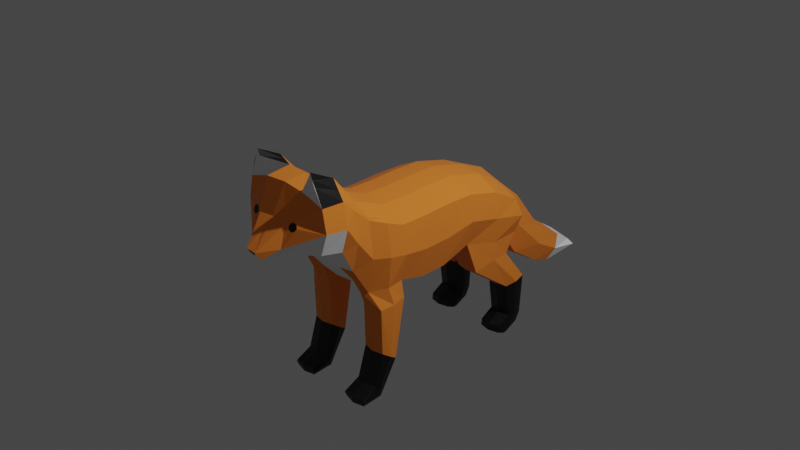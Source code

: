 # Source: fox.blend  (saved by Blender 2.92.15; exported with 4.5.12 LTS)
import bpy
from mathutils import Matrix  # noqa: F401  (used for matrix-valued properties, if any)

bpy.ops.wm.read_factory_settings(use_empty=True)
scene = bpy.context.scene
scene.name = 'Scene'

# ---- collections
col_collection = bpy.data.collections.new('Collection'); scene.collection.children.link(col_collection)

# ---- materials (node trees are filled in below, after node groups)
mat_orange = bpy.data.materials.new('Orange')
mat_orange.alpha_threshold = 0.0
mat_orange.use_transparent_shadow = False
mat_orange.line_color = (0.0, 0.0, 0.0, 1.0)
mat_black = bpy.data.materials.new('Black')
mat_black.use_transparent_shadow = False
mat_white = bpy.data.materials.new('White')
mat_white.use_transparent_shadow = False

# ---- material node trees
mat_orange.use_nodes = True; mat_orange.node_tree.nodes.clear()
_N = mat_orange.node_tree.nodes; _L = mat_orange.node_tree.links
n0 = _N.new('ShaderNodeOutputMaterial'); n0.name = 'Material Output'; n0.location = (300, 300)
n1 = _N.new('ShaderNodeBsdfPrincipled'); n1.name = 'Principled BSDF'; n1.location = (10, 300)
n1.distribution = 'GGX'
n1.subsurface_method = 'BURLEY'
n1.inputs[0].default_value = (1.0, 0.2747, 0.04231, 1.0)
n1.inputs[2].default_value = 0.4
n1.inputs[3].default_value = 1.45
n1.inputs[13].default_value = 0.08824
n1.inputs[27].default_value = (0.0, 0.0, 0.0, 1.0)
n1.inputs[28].default_value = 1.0
_L.new(n1.outputs[0], n0.inputs[0])
n0.is_active_output = True
mat_black.use_nodes = True; mat_black.node_tree.nodes.clear()
_N = mat_black.node_tree.nodes; _L = mat_black.node_tree.links
n0 = _N.new('ShaderNodeBsdfPrincipled'); n0.name = 'Principled BSDF'; n0.location = (10, 300)
n0.distribution = 'GGX'
n0.subsurface_method = 'BURLEY'
n0.inputs[0].default_value = (0.0, 0.0, 0.0, 1.0)
n0.inputs[3].default_value = 1.45
n0.inputs[27].default_value = (0.0, 0.0, 0.0, 1.0)
n0.inputs[28].default_value = 1.0
n1 = _N.new('ShaderNodeOutputMaterial'); n1.name = 'Material Output'; n1.location = (300, 300)
_L.new(n0.outputs[0], n1.inputs[0])
n1.is_active_output = True
mat_white.use_nodes = True; mat_white.node_tree.nodes.clear()
_N = mat_white.node_tree.nodes; _L = mat_white.node_tree.links
n0 = _N.new('ShaderNodeBsdfPrincipled'); n0.name = 'Principled BSDF'; n0.location = (10, 300)
n0.distribution = 'GGX'
n0.subsurface_method = 'BURLEY'
n0.inputs[0].default_value = (1.0, 1.0, 1.0, 1.0)
n0.inputs[3].default_value = 1.45
n0.inputs[27].default_value = (0.0, 0.0, 0.0, 1.0)
n0.inputs[28].default_value = 1.0
n1 = _N.new('ShaderNodeOutputMaterial'); n1.name = 'Material Output'; n1.location = (300, 300)
_L.new(n0.outputs[0], n1.inputs[0])
n1.is_active_output = True

# ---- world
world_world = bpy.data.worlds.new('World'); scene.world = world_world
world_world.use_nodes = True; world_world.node_tree.nodes.clear()
_N = world_world.node_tree.nodes; _L = world_world.node_tree.links
n0 = _N.new('ShaderNodeOutputWorld'); n0.name = 'World Output'; n0.location = (300, 300)
n1 = _N.new('ShaderNodeBackground'); n1.name = 'Background'; n1.location = (10, 300)
n1.inputs[0].default_value = (0.05088, 0.05088, 0.05088, 1.0)
_L.new(n1.outputs[0], n0.inputs[0])
n0.is_active_output = True
world_world.color = (0.05088, 0.05088, 0.05088)
world_world.use_sun_shadow = False
world_world.sun_shadow_jitter_overblur = 0.0

# ---- cameras
cam_camera = bpy.data.cameras.new('Camera')
cam_camera.clip_end = 100.0
cam_camera.ortho_scale = 7.314

# ---- lights
light_light = bpy.data.lights.new('Light', 'POINT')
light_light.transmission_factor = 0.0
light_light.energy = 1000.0
light_light.shadow_soft_size = 0.1
light_light.shadow_maximum_resolution = 0.006
light_light.use_absolute_resolution = True

# ---- meshes
me_cube = bpy.data.meshes.new('Cube')
me_cube.from_pydata([(0.4893, 1.014, 1.077), (0.5121, 1.0, -0.7584), (0.4893, -0.9721, 1.1), (0.5121, -1.0, -0.7112), (0.0, 1.0, -1.175), (0.0, -0.9721, 1.223), (0.0, -1.0, -1.127), (0.0, 1.014, 1.199), (0.4893, -2.733, 0.9292), (0.5121, -2.747, -0.7112), (0.0, -2.733, 1.052), (0.0, -2.747, -1.127), (0.4138, -5.081, 1.0), (0.4467, -5.081, -1.095), (0.0, -5.297, 0.8896), (0.0, -5.081, -1.511), (0.4791, -7.386, -0.5847), (0.5121, -7.386, -1.979), (0.0, -7.804, -0.5847), (0.0, -7.386, -2.319), (0.4893, 3.138, 0.77), (0.5121, 3.152, -0.7584), (0.0, 3.152, -1.175), (0.0, 3.138, 0.8923), (0.5348, 5.556, 1.0), (0.5121, 5.626, -0.4989), (0.0, 5.626, -0.9151), (0.0, 5.556, 1.0), (0.5121, 7.652, 1.0), (0.5121, 7.652, -0.01519), (0.0, 7.652, -0.5723), (0.0, 7.652, 1.07), (0.4791, -8.947, -0.7273), (0.5121, -8.947, -2.003), (0.0, -8.947, -0.7273), (0.0, -8.997, -2.284), (0.1514, -9.986, -0.5893), (0.183, -10.01, -1.444), (0.0, -10.1, -0.511), (0.0, -9.982, -1.501), (0.0, -10.91, -0.4786), (0.0, -10.98, -1.059), (0.0, -11.2, -0.4855), (0.06064, -11.66, -0.7892), (0.0, -11.64, -0.7952), (0.25, -2.733, 0.9659), (0.25, -5.102, 0.8896), (0.25, 3.138, 0.8067), (0.2234, 5.556, 1.0), (0.25, 7.652, 1.0), (0.25, 7.652, -0.3549), (0.25, 9.72, 0.3743), (0.0, 9.72, 0.2334), (0.0, 9.748, 2.315), (0.25, 9.748, 2.245), (0.25, 12.09, 1.666), (0.0, 12.09, 1.525), (0.0, 12.11, 2.958), (0.25, 12.11, 2.887), (0.25, 14.53, 2.347), (0.0, 14.53, 2.207), (0.0, 13.39, 3.151), (0.25, 13.39, 3.081), (0.25, 15.77, 2.689), (0.0, 15.77, 2.548), (0.0, 15.26, 3.108), (0.2521, 15.26, 3.038), (0.5121, -2.648, 1.431), (0.5121, -4.578, 1.535), (0.26, -2.648, 1.431), (0.26, -4.578, 1.535), (0.5121, -3.375, 3.186), (0.5121, -4.49, 2.872), (0.26, -3.375, 3.186), (0.26, -4.49, 2.872), (0.5121, -4.682, 4.152), (0.5121, -5.128, 3.772), (0.26, -4.682, 4.152), (0.26, -5.128, 3.772), (0.5121, -6.141, 4.211), (0.5121, -6.237, 4.004), (0.26, -6.141, 4.211), (0.26, -6.237, 4.004), (0.2521, 3.934, 1.745), (0.5121, 3.934, 1.745), (0.2255, 5.556, 1.586), (0.5348, 5.556, 1.586), (0.5121, 6.876, 1.59), (0.2521, 6.876, 1.59), (0.2521, 3.934, 1.745), (0.5121, 3.934, 1.745), (0.2255, 5.556, 1.586), (0.5348, 5.556, 1.586), (0.5121, 6.876, 1.59), (0.2521, 6.876, 1.59), (0.2621, 7.068, 2.707), (0.5121, 7.068, 2.707), (0.5121, 8.583, 3.801), (0.2521, 8.583, 3.801), (0.5121, 8.757, 2.593), (0.2521, 8.757, 2.593), (0.5121, 7.437, 3.743), (0.2621, 7.437, 3.743), (0.5121, 8.251, 4.062), (0.2521, 8.251, 4.062), (0.5121, 6.474, 3.979), (0.2621, 6.474, 3.979), (0.5121, 7.297, 4.274), (0.2521, 7.297, 4.274), (0.5121, 6.422, 4.179), (0.2621, 6.422, 4.179), (0.25, 1.0, -1.098), (0.25, -0.9721, 1.137), (0.25, -7.609, -0.5847), (0.25, 3.152, -1.098), (0.25, 5.626, -0.8386), (0.25, -8.947, -0.7273), (0.25, -1.0, -1.051), (0.25, 1.014, 1.113), (0.25, -2.747, -1.051), (0.25, -5.081, -1.434), (0.25, -7.386, -2.319), (0.25, -9.042, -2.234), (0.4312, -9.046, -2.508), (0.5613, -0.986, 0.1945), (0.3131, -9.046, -2.508), (0.5613, 1.007, 0.1591), (0.5613, -2.74, 0.109), (0.496, -5.081, -0.04731), (0.5613, -7.386, -1.282), (0.5613, 3.145, 0.005781), (0.5613, 8.004, 0.4924), (0.5613, 5.591, 0.2506), (0.5613, -8.947, -1.365), (0.2137, -10.53, -0.8751), (0.0987, -11.41, -0.5955), (0.0, -11.41, -0.6229), (0.2992, 8.004, 0.3225), (0.2992, 9.734, 1.309), (0.2992, 12.1, 2.276), (0.2992, 13.96, 2.714), (0.0, 16.06, 2.863), (0.3003, 16.06, 2.863), (0.3821, 8.878, 2.593), (0.381, 7.773, 1.0), (0.3871, 6.229, 4.179), (0.3871, 7.244, 3.743), (0.3871, 6.281, 3.979), (0.3821, 3.741, 1.745), (0.3821, 7.418, 4.274), (0.3871, 6.874, 2.707), (0.3821, 8.372, 4.062), (0.381, 3.152, -0.9283), (0.381, 5.626, -0.6687), (0.381, 7.652, -0.1851), (0.381, -8.953, -2.094), (0.381, -5.081, -1.264), (0.381, -7.386, -2.494), (0.381, -2.747, -0.8811), (0.381, -1.0, -0.8811), (0.381, 1.0, -0.9283), (0.3821, 6.996, 1.59), (0.3821, 8.704, 3.801), (0.381, -9.046, -2.852), (0.4303, 8.004, 0.4075), (0.0, -6.234, -1.915), (0.0, -6.651, 0.2076), (0.4113, -6.234, 0.2076), (0.4443, -6.234, -1.537), (0.25, -6.234, -1.877), (0.25, -6.456, 0.2076), (0.4935, -6.234, -0.6647), (0.381, -6.234, -1.879), (0.0, -3.914, -1.319), (0.5047, -3.907, 0.9646), (0.4984, -3.914, -0.9029), (0.0, -4.116, 0.9646), (0.2234, -4.018, 0.9646), (0.5348, -3.613, 1.483), (0.2334, -3.613, 1.483), (0.5348, -3.932, 3.029), (0.2334, -3.932, 3.029), (0.5348, -4.905, 3.962), (0.2334, -4.905, 3.962), (0.5348, -6.189, 4.108), (0.2334, -6.189, 4.108), (0.25, -3.914, -1.243), (0.5476, -3.91, 0.03085), (0.381, -3.914, -1.073), (0.5121, 6.876, 1.59), (0.5121, 5.556, 1.586), (0.5121, 3.934, 1.745), (0.381, 1.014, 1.088), (0.381, 2.945, 0.7818), (0.386, -5.321, 3.772), (0.386, -6.334, 4.211), (0.386, -6.43, 4.004), (0.386, -4.562, 4.152), (0.386, -4.772, 1.535), (0.386, -3.254, 3.186), (0.386, -4.683, 2.872), (0.386, -2.527, 1.431), (0.3509, -5.385, 1.0), (0.3155, 3.152, -1.013), (0.381, -0.9721, 1.112), (0.381, -2.612, 0.941), (0.3645, -7.498, -0.5847), (0.3155, 5.626, -0.7537), (0.3155, 7.652, -0.27), (0.3645, -8.947, -0.7273), (0.4465, -8.95, -2.048), (0.3821, 3.741, 1.745), (0.4329, -5.081, -1.18), (0.4465, -7.386, -2.237), (0.4465, -2.747, -0.7961), (0.4465, -1.0, -0.7961), (0.3155, 1.0, -1.013), (0.4061, -9.046, -2.68), (0.4958, 8.004, 0.4499), (0.4465, 3.152, -0.8433), (0.4465, 5.626, -0.5838), (0.4465, 7.652, -0.1001), (0.3155, -8.956, -2.139), (0.3155, -5.081, -1.349), (0.3155, -7.386, -2.407), (0.3155, -2.747, -0.966), (0.3155, -1.0, -0.966), (0.4465, 1.0, -0.8433), (0.3521, -9.046, -2.68), (0.3647, 8.004, 0.365), (0.3155, -6.234, -1.878), (0.3345, -6.345, 0.2076), (0.4165, -6.234, -1.708), (0.3155, -3.914, -1.158), (0.386, -6.382, 4.108), (0.4397, -3.914, -0.9878), (0.5348, 7.895, 2.651), (0.5348, 7.44, 4.024), (0.5348, 7.932, 3.768), (0.5348, 6.884, 4.229), (0.2305, 6.859, 4.226), (0.2306, 7.995, 3.771), (0.2308, 7.856, 2.654), (0.2302, 7.41, 4.023), (0.2668, -9.762, -1.535), (0.3009, -9.755, -1.499), (0.3145, -9.821, -1.42), (0.3004, -9.923, -1.342), (0.2689, -10.0, -1.306), (0.2336, -10.01, -1.344), (0.2216, -9.945, -1.423), (0.2353, -9.839, -1.501)], [(28, 93), (148, 150)], [(227, 1, 3, 215), (126, 0, 2, 124), (111, 4, 22, 114), (124, 2, 8, 127), (118, 7, 5, 112), (187, 174, 12, 128), (112, 5, 10, 45), (215, 3, 9, 214), (170, 166, 18, 113), (235, 175, 13, 212), (177, 176, 14, 46), (222, 122, 125, 228), (171, 167, 16, 129), (232, 168, 17, 213), (49, 48, 85, 88), (192, 0, 20, 193), (126, 1, 21, 130), (48, 47, 83, 85), (114, 22, 26, 115), (130, 21, 25, 132), (115, 26, 30, 50), (132, 25, 29, 131), (113, 18, 34, 116), (129, 16, 32, 133), (116, 34, 38, 36), (133, 32, 36, 134), (36, 38, 40, 42), (135, 42, 136), (50, 30, 52, 51), (174, 8, 67, 178), (51, 52, 56, 55), (137, 50, 51, 138), (138, 51, 55, 139), (139, 55, 59, 140), (55, 56, 60, 59), (59, 60, 64, 63), (140, 59, 63, 142), (179, 70, 74, 181), (202, 12, 68, 198), (177, 46, 70, 179), (200, 72, 76, 194), (198, 68, 72, 200), (178, 67, 71, 180), (182, 75, 79, 184), (180, 71, 75, 182), (181, 74, 78, 183), (183, 78, 82, 185), (194, 76, 80, 196), (85, 83, 89, 91), (193, 20, 84, 211), (24, 28, 87, 86), (20, 24, 86, 84), (101, 238, 237, 105), (93, 99, 236, 92), (190, 189, 93, 92), (89, 211, 150, 95), (88, 85, 91, 94), (191, 190, 92, 90), (100, 242, 241, 98), (91, 89, 95, 242), (96, 236, 238, 101), (98, 241, 243, 104), (104, 243, 240, 108), (105, 237, 239, 109), (141, 65, 66, 142), (61, 62, 66, 65), (53, 54, 58, 57), (57, 58, 62, 61), (31, 49, 54, 53), (4, 111, 117, 6), (6, 117, 119, 11), (173, 186, 120, 15), (19, 121, 122, 35), (165, 169, 121, 19), (23, 47, 48, 27), (7, 118, 47, 23), (27, 48, 49, 31), (35, 122, 37, 39), (39, 37, 43, 41), (41, 43, 44), (197, 77, 81, 195), (234, 185, 82, 196), (199, 73, 77, 197), (201, 69, 73, 199), (205, 45, 69, 201), (216, 111, 114, 203), (192, 118, 112, 204), (204, 112, 45, 205), (231, 170, 113, 206), (203, 114, 115, 207), (207, 115, 50, 208), (206, 113, 116, 209), (17, 33, 123), (213, 17, 123, 217), (122, 121, 125), (64, 141, 142, 63), (62, 140, 142, 66), (58, 139, 140, 62), (54, 138, 139, 58), (49, 137, 138, 54), (43, 135, 136), (17, 129, 133, 33), (24, 132, 131, 28), (221, 218, 131, 29), (20, 130, 132, 24), (0, 126, 130, 20), (168, 171, 129, 17), (175, 187, 128, 13), (3, 124, 127, 9), (1, 126, 124, 3), (43, 37, 134, 135), (135, 134, 36, 42), (208, 229, 164, 154), (224, 157, 163, 228), (220, 153, 154, 221), (219, 152, 153, 220), (227, 160, 152, 219), (230, 172, 157, 224), (210, 155, 163, 217), (233, 188, 156, 223), (226, 159, 158, 225), (216, 160, 159, 226), (223, 156, 172, 230), (13, 128, 171, 168), (202, 46, 170, 231), (15, 120, 169, 165), (212, 13, 168, 232), (128, 12, 167, 171), (46, 14, 166, 170), (225, 158, 188, 233), (9, 127, 187, 175), (195, 81, 185, 234), (11, 119, 186, 173), (77, 183, 185, 81), (73, 181, 183, 77), (72, 180, 182, 76), (76, 182, 184, 80), (68, 178, 180, 72), (45, 177, 179, 69), (69, 179, 181, 73), (12, 174, 178, 68), (45, 10, 176, 177), (214, 9, 175, 235), (127, 8, 174, 187), (158, 214, 235, 188), (79, 195, 234, 184), (119, 225, 233, 186), (156, 212, 232, 172), (12, 202, 231, 167), (120, 223, 230, 169), (111, 216, 226, 117), (117, 226, 225, 119), (186, 233, 223, 120), (33, 210, 217, 123), (169, 230, 224, 121), (1, 227, 219, 21), (21, 219, 220, 25), (25, 220, 221, 29), (121, 224, 228, 125), (50, 137, 229, 208), (36, 32, 116), (154, 164, 218, 221), (157, 213, 217, 163), (16, 206, 209, 32), (153, 207, 208, 154), (152, 203, 207, 153), (167, 231, 206, 16), (2, 204, 205, 8), (0, 192, 204, 2), (160, 216, 203, 152), (8, 205, 201, 67), (67, 201, 199, 71), (71, 199, 197, 75), (184, 234, 196, 80), (75, 197, 195, 79), (84, 86, 190, 191), (101, 146, 150, 96), (211, 191, 96, 150), (102, 95, 150, 146), (86, 87, 189, 190), (47, 193, 211, 89), (78, 194, 196, 82), (70, 198, 200, 74), (74, 200, 194, 78), (46, 202, 198, 70), (118, 192, 193, 47), (172, 232, 213, 157), (155, 222, 228, 163), (188, 235, 212, 156), (159, 215, 214, 158), (160, 227, 215, 159), (92, 236, 96, 90), (239, 237, 103, 107), (238, 236, 99, 97), (237, 238, 97, 103), (242, 100, 94, 91), (241, 242, 95, 102), (243, 241, 102, 106), (240, 243, 106, 110), (110, 145, 149, 108, 240), (239, 107, 149, 145, 109), (110, 106, 147, 145), (109, 145, 147, 105), (105, 147, 146, 101), (106, 102, 146, 147), (108, 149, 151, 104), (107, 103, 151, 149), (103, 97, 162, 151), (104, 151, 162, 98), (97, 99, 143, 162), (98, 162, 143, 100), (143, 99, 189, 161), (100, 143, 161, 94), (189, 28, 144, 161), (94, 161, 144, 49), (94, 49, 144, 164, 137), (94, 137, 88), (131, 164, 144, 28), (43, 136, 44), (133, 134, 37, 249, 248, 247, 246, 245), (33, 122, 222, 155, 210), (245, 246, 247, 248, 249, 250, 251, 244), (244, 251, 250, 249, 37, 122, 33, 133, 245)])
me_cube.polygons.foreach_set('material_index', [0, 0, 0, 0, 0, 0, 2, 0, 2, 0, 2, 2, 0, 0, 0, 0, 0, 0, 0, 0, 0, 0, 2, 2, 2, 2, 2, 2, 0, 0, 0, 0, 0, 0, 0, 2, 2, 0, 0, 0, 1, 0, 0, 1, 1, 1, 1, 1, 0, 0, 0, 0, 1, 0, 0, 0, 0, 0, 1, 0, 1, 1, 1, 1, 2, 2, 0, 0, 0, 0, 0, 0, 0, 0, 0, 0, 0, 0, 0, 0, 1, 1, 1, 0, 0, 0, 0, 0, 2, 0, 0, 2, 1, 1, 1, 2, 2, 0, 0, 0, 2, 0, 0, 0, 0, 0, 0, 0, 0, 0, 0, 2, 0, 1, 0, 0, 0, 0, 2, 0, 0, 0, 0, 0, 0, 0, 0, 0, 2, 0, 0, 1, 0, 1, 1, 1, 1, 0, 0, 0, 0, 2, 0, 0, 0, 1, 0, 0, 0, 0, 0, 0, 0, 2, 0, 0, 0, 0, 1, 0, 2, 0, 1, 2, 0, 0, 2, 0, 0, 0, 0, 0, 1, 1, 1, 0, 1, 0, 1, 0, 0, 1, 0, 1, 0, 0, 0, 2, 0, 0, 0, 0, 1, 1, 1, 0, 1, 1, 1, 1, 1, 1, 1, 1, 1, 1, 1, 1, 1, 1, 1, 0, 0, 0, 0, 0, 0, 0, 1, 0, 2, 1, 0])
_uv = me_cube.uv_layers.new(name='UVMap')
_uv.uv.foreach_set('vector', [0.3672, 0.5, 0.375, 0.5, 0.375, 0.75, 0.3672, 0.75, 0.5, 0.5, 0.625, 0.5, 0.625, 0.75, 0.5, 0.75, 0.2812, 0.5, 0.25, 0.5, 0.25, 0.5, 0.2812, 0.5, 0.5, 0.75, 0.625, 0.75, 0.625, 0.75, 0.5, 0.75, 0.7188, 0.5, 0.75, 0.5, 0.75, 0.75, 0.7188, 0.75, 0.5, 0.75, 0.625, 0.75, 0.625, 0.75, 0.5, 0.75, 0.7188, 0.75, 0.75, 0.75, 0.75, 0.75, 0.7188, 0.75, 0.3672, 0.75, 0.375, 0.75, 0.375, 0.75, 0.3672, 0.75, 0.7188, 0.75, 0.75, 0.75, 0.75, 0.75, 0.7188, 0.75, 0.3672, 0.75, 0.375, 0.75, 0.375, 0.75, 0.3672, 0.75, 0.7188, 0.75, 0.75, 0.75, 0.75, 0.75, 0.7188, 0.75, 0.3516, 0.75, 0.3438, 0.75, 0.3438, 0.75, 0.3516, 0.75, 0.5, 0.75, 0.625, 0.75, 0.625, 0.75, 0.5, 0.75, 0.3672, 0.75, 0.375, 0.75, 0.375, 0.75, 0.3672, 0.75, 0.6875, 0.5, 0.6875, 0.5, 0.6875, 0.5, 0.6875, 0.5, 0.6406, 0.5, 0.625, 0.5, 0.625, 0.5, 0.6406, 0.5, 0.5, 0.5, 0.375, 0.5, 0.375, 0.5, 0.5, 0.5, 0.6875, 0.5, 0.6875, 0.5, 0.6875, 0.5, 0.6875, 0.5, 0.2812, 0.5, 0.25, 0.5, 0.25, 0.5, 0.2812, 0.5, 0.5, 0.5, 0.375, 0.5, 0.375, 0.5, 0.5, 0.5, 0.2812, 0.5, 0.25, 0.5, 0.25, 0.5, 0.2812, 0.5, 0.5, 0.5, 0.375, 0.5, 0.375, 0.5, 0.5, 0.5, 0.7188, 0.75, 0.75, 0.75, 0.75, 0.75, 0.7188, 0.75, 0.5, 0.75, 0.625, 0.75, 0.625, 0.75, 0.5, 0.75, 0.7188, 0.75, 0.75, 0.75, 0.75, 0.75, 0.7188, 0.75, 0.5, 0.75, 0.625, 0.75, 0.625, 0.75, 0.5, 0.75, 0.7188, 0.75, 0.75, 0.75, 0.75, 0.75, 0.7188, 0.75, 0.5, 0.8438, 0.75, 0.75, 0.5, 0.8746, 0.2812, 0.5, 0.25, 0.5, 0.25, 0.5, 0.2812, 0.5, 0.625, 0.75, 0.625, 0.75, 0.625, 0.75, 0.625, 0.75, 0.2812, 0.5, 0.25, 0.5, 0.25, 0.5, 0.2812, 0.5, 0.5, 0.4375, 0.375, 0.4375, 0.375, 0.4375, 0.5, 0.4375, 0.5, 0.4375, 0.375, 0.4375, 0.375, 0.4375, 0.5, 0.4375, 0.5, 0.4375, 0.375, 0.4375, 0.375, 0.4375, 0.5, 0.4375, 0.2812, 0.5, 0.25, 0.5, 0.25, 0.5, 0.2812, 0.5, 0.2812, 0.5, 0.25, 0.5, 0.25, 0.5, 0.2812, 0.5, 0.5, 0.4375, 0.375, 0.4375, 0.375, 0.4375, 0.5, 0.4375, 0.6875, 0.75, 0.6875, 0.75, 0.6875, 0.75, 0.6875, 0.75, 0.6406, 0.75, 0.625, 0.75, 0.625, 0.75, 0.6406, 0.75, 0.6875, 0.75, 0.6875, 0.75, 0.6875, 0.75, 0.6875, 0.75, 0.6406, 0.75, 0.625, 0.75, 0.625, 0.75, 0.6406, 0.75, 0.6406, 0.75, 0.625, 0.75, 0.625, 0.75, 0.6406, 0.75, 0.625, 0.75, 0.625, 0.75, 0.625, 0.75, 0.625, 0.75, 0.625, 0.75, 0.625, 0.75, 0.625, 0.75, 0.625, 0.75, 0.625, 0.75, 0.625, 0.75, 0.625, 0.75, 0.625, 0.75, 0.6875, 0.75, 0.6875, 0.75, 0.6875, 0.75, 0.6875, 0.75, 0.6875, 0.75, 0.6875, 0.75, 0.6875, 0.75, 0.6875, 0.75, 0.6406, 0.75, 0.625, 0.75, 0.625, 0.75, 0.6406, 0.75, 0.6875, 0.5, 0.6875, 0.5, 0.6875, 0.5, 0.6875, 0.5, 0.6406, 0.5, 0.625, 0.5, 0.625, 0.5, 0.6406, 0.5, 0.625, 0.5, 0.625, 0.5, 0.625, 0.5, 0.625, 0.5, 0.625, 0.5, 0.625, 0.5, 0.625, 0.5, 0.625, 0.5, 0.625, 0.5, 0.625, 0.5, 0.625, 0.5, 0.625, 0.5, 0.625, 0.5, 0.625, 0.5, 0.625, 0.5, 0.625, 0.5, 0.625, 0.5, 0.625, 0.5, 0.625, 0.5, 0.625, 0.5, 0.6562, 0.5, 0.6406, 0.5, 0.0, 0.0, 0.6875, 0.5, 0.6875, 0.5, 0.6875, 0.5, 0.6875, 0.5, 0.6875, 0.5, 0.625, 0.5, 0.625, 0.5, 0.625, 0.5, 0.625, 0.5, 0.625, 0.4375, 0.6584, 0.4709, 0.6571, 0.4696, 0.625, 0.4375, 0.6875, 0.5, 0.6875, 0.5, 0.6875, 0.5, 0.6584, 0.4709, 0.625, 0.5, 0.625, 0.5, 0.625, 0.5, 0.625, 0.5, 0.625, 0.4375, 0.6571, 0.4696, 0.6546, 0.4671, 0.625, 0.4375, 0.625, 0.4375, 0.6546, 0.4671, 0.6563, 0.4688, 0.625, 0.4375, 0.625, 0.5, 0.625, 0.5, 0.625, 0.5, 0.625, 0.5, 0.5, 0.375, 0.625, 0.375, 0.625, 0.4062, 0.5, 0.4062, 0.75, 0.5, 0.7188, 0.5, 0.7188, 0.5, 0.75, 0.5, 0.75, 0.5, 0.7188, 0.5, 0.7188, 0.5, 0.75, 0.5, 0.75, 0.5, 0.7188, 0.5, 0.7188, 0.5, 0.75, 0.5, 0.75, 0.5, 0.7188, 0.5, 0.7188, 0.5, 0.75, 0.5, 0.25, 0.5, 0.2812, 0.5, 0.2812, 0.75, 0.25, 0.75, 0.25, 0.75, 0.2812, 0.75, 0.2812, 0.75, 0.25, 0.75, 0.25, 0.75, 0.2812, 0.75, 0.2812, 0.75, 0.25, 0.75, 0.25, 0.75, 0.2812, 0.75, 0.2812, 0.75, 0.25, 0.75, 0.25, 0.75, 0.2812, 0.75, 0.2812, 0.75, 0.25, 0.75, 0.75, 0.5, 0.7188, 0.5, 0.7188, 0.5, 0.75, 0.5, 0.75, 0.5, 0.7188, 0.5, 0.7188, 0.5, 0.75, 0.5, 0.75, 0.5, 0.7188, 0.5, 0.7188, 0.5, 0.75, 0.5, 0.25, 0.75, 0.2812, 0.75, 0.2812, 0.75, 0.25, 0.75, 0.25, 0.75, 0.2812, 0.75, 0.2812, 0.75, 0.25, 0.75, 0.25, 0.75, 0.2551, 0.75, 0.25, 0.75, 0.6406, 0.75, 0.6562, 0.75, 0.6562, 0.75, 0.6406, 0.75, 0.6406, 0.75, 0.6562, 0.75, 0.6562, 0.75, 0.6406, 0.75, 0.6406, 0.75, 0.6562, 0.75, 0.6562, 0.75, 0.6406, 0.75, 0.6406, 0.75, 0.6562, 0.75, 0.6562, 0.75, 0.6406, 0.75, 0.6406, 0.75, 0.6562, 0.75, 0.6562, 0.75, 0.6406, 0.75, 0.3516, 0.5, 0.3438, 0.5, 0.3438, 0.5, 0.3516, 0.5, 0.6406, 0.5, 0.6562, 0.5, 0.6562, 0.75, 0.6406, 0.75, 0.6406, 0.75, 0.6562, 0.75, 0.6562, 0.75, 0.6406, 0.75, 0.6406, 0.75, 0.6562, 0.75, 0.6562, 0.75, 0.6406, 0.75, 0.3516, 0.5, 0.3438, 0.5, 0.3438, 0.5, 0.3516, 0.5, 0.3516, 0.5, 0.3438, 0.5, 0.3438, 0.5, 0.3516, 0.5, 0.6406, 0.75, 0.6562, 0.75, 0.6562, 0.75, 0.6406, 0.75, 0.375, 0.75, 0.375, 0.75, 0.375, 0.75, 0.3672, 0.75, 0.375, 0.75, 0.375, 0.75, 0.3672, 0.75, 0.2812, 0.75, 0.2812, 0.75, 0.2812, 0.75, 0.375, 0.375, 0.5, 0.375, 0.5, 0.4062, 0.375, 0.4062, 0.625, 0.4375, 0.5, 0.4375, 0.5, 0.4375, 0.625, 0.4375, 0.625, 0.4375, 0.5, 0.4375, 0.5, 0.4375, 0.625, 0.4375, 0.625, 0.4375, 0.5, 0.4375, 0.5, 0.4375, 0.625, 0.4375, 0.625, 0.4375, 0.5, 0.4375, 0.5, 0.4375, 0.625, 0.4375, 0.375, 0.8438, 0.5, 0.8438, 0.5, 0.8746, 0.375, 0.75, 0.5, 0.75, 0.5, 0.75, 0.375, 0.75, 0.625, 0.5, 0.5, 0.5, 0.5, 0.5, 0.625, 0.5, 0.375, 0.4922, 0.5, 0.4922, 0.5, 0.5, 0.375, 0.5, 0.625, 0.5, 0.5, 0.5, 0.5, 0.5, 0.625, 0.5, 0.625, 0.5, 0.5, 0.5, 0.5, 0.5, 0.625, 0.5, 0.375, 0.75, 0.5, 0.75, 0.5, 0.75, 0.375, 0.75, 0.375, 0.75, 0.5, 0.75, 0.5, 0.75, 0.375, 0.75, 0.375, 0.75, 0.5, 0.75, 0.5, 0.75, 0.375, 0.75, 0.375, 0.5, 0.5, 0.5, 0.5, 0.75, 0.375, 0.75, 0.2812, 0.75, 0.2812, 0.75, 0.5065, 0.75, 0.504, 0.75, 0.504, 0.75, 0.5065, 0.75, 0.7188, 0.75, 0.7188, 0.75, 0.375, 0.4766, 0.5, 0.4766, 0.5, 0.4844, 0.375, 0.4844, 0.3516, 0.75, 0.3594, 0.75, 0.3594, 0.75, 0.3516, 0.75, 0.3672, 0.5, 0.3594, 0.5, 0.3594, 0.5, 0.3672, 0.5, 0.3672, 0.5, 0.3594, 0.5, 0.3594, 0.5, 0.3672, 0.5, 0.3672, 0.5, 0.3594, 0.5, 0.3594, 0.5, 0.3672, 0.5, 0.3516, 0.75, 0.3594, 0.75, 0.3594, 0.75, 0.3516, 0.75, 0.3672, 0.75, 0.3594, 0.75, 0.3594, 0.75, 0.3672, 0.75, 0.3516, 0.75, 0.3594, 0.75, 0.3594, 0.75, 0.3516, 0.75, 0.3516, 0.75, 0.3594, 0.75, 0.3594, 0.75, 0.3516, 0.75, 0.3516, 0.5, 0.3594, 0.5, 0.3594, 0.75, 0.3516, 0.75, 0.3516, 0.75, 0.3594, 0.75, 0.3594, 0.75, 0.3516, 0.75, 0.375, 0.75, 0.5, 0.75, 0.5, 0.75, 0.375, 0.75, 0.6406, 0.75, 0.6562, 0.75, 0.6562, 0.75, 0.6406, 0.75, 0.25, 0.75, 0.2812, 0.75, 0.2812, 0.75, 0.25, 0.75, 0.3672, 0.75, 0.375, 0.75, 0.375, 0.75, 0.3672, 0.75, 0.5, 0.75, 0.625, 0.75, 0.625, 0.75, 0.5, 0.75, 0.7188, 0.75, 0.75, 0.75, 0.75, 0.75, 0.7188, 0.75, 0.3516, 0.75, 0.3594, 0.75, 0.3594, 0.75, 0.3516, 0.75, 0.375, 0.75, 0.5, 0.75, 0.5, 0.75, 0.375, 0.75, 0.6406, 0.75, 0.6562, 0.75, 0.6562, 0.75, 0.6406, 0.75, 0.25, 0.75, 0.2812, 0.75, 0.2812, 0.75, 0.25, 0.75, 0.6875, 0.75, 0.6875, 0.75, 0.6875, 0.75, 0.6875, 0.75, 0.6875, 0.75, 0.6875, 0.75, 0.6875, 0.75, 0.6875, 0.75, 0.625, 0.75, 0.625, 0.75, 0.625, 0.75, 0.625, 0.75, 0.625, 0.75, 0.625, 0.75, 0.625, 0.75, 0.625, 0.75, 0.625, 0.75, 0.625, 0.75, 0.625, 0.75, 0.625, 0.75, 0.6875, 0.75, 0.6875, 0.75, 0.6875, 0.75, 0.6875, 0.75, 0.6875, 0.75, 0.6875, 0.75, 0.6875, 0.75, 0.6875, 0.75, 0.625, 0.75, 0.625, 0.75, 0.625, 0.75, 0.625, 0.75, 0.7188, 0.75, 0.75, 0.75, 0.75, 0.75, 0.7188, 0.75, 0.3672, 0.75, 0.375, 0.75, 0.375, 0.75, 0.3672, 0.75, 0.5, 0.75, 0.625, 0.75, 0.625, 0.75, 0.5, 0.75, 0.3594, 0.75, 0.3672, 0.75, 0.3672, 0.75, 0.3594, 0.75, 0.625, 0.75, 0.6406, 0.75, 0.6406, 0.75, 0.625, 0.75, 0.3438, 0.75, 0.3516, 0.75, 0.3516, 0.75, 0.3438, 0.75, 0.3594, 0.75, 0.3672, 0.75, 0.3672, 0.75, 0.3594, 0.75, 0.625, 0.75, 0.6406, 0.75, 0.6406, 0.75, 0.625, 0.75, 0.3438, 0.75, 0.3516, 0.75, 0.3516, 0.75, 0.3438, 0.75, 0.3438, 0.5, 0.3516, 0.5, 0.3516, 0.75, 0.3438, 0.75, 0.3438, 0.75, 0.3516, 0.75, 0.3516, 0.75, 0.3438, 0.75, 0.3438, 0.75, 0.3516, 0.75, 0.3516, 0.75, 0.3438, 0.75, 0.375, 0.75, 0.3672, 0.75, 0.3672, 0.75, 0.375, 0.75, 0.3438, 0.75, 0.3516, 0.75, 0.3516, 0.75, 0.3438, 0.75, 0.375, 0.5, 0.3672, 0.5, 0.3672, 0.5, 0.375, 0.5, 0.375, 0.5, 0.3672, 0.5, 0.3672, 0.5, 0.375, 0.5, 0.375, 0.5, 0.3672, 0.5, 0.3672, 0.5, 0.375, 0.5, 0.3438, 0.75, 0.3516, 0.75, 0.3516, 0.75, 0.3438, 0.75, 0.375, 0.4688, 0.5, 0.4688, 0.5, 0.4766, 0.375, 0.4766, 0.7188, 0.75, 0.625, 0.75, 0.7188, 0.75, 0.375, 0.4844, 0.5, 0.4844, 0.5, 0.4922, 0.375, 0.4922, 0.3594, 0.75, 0.3672, 0.75, 0.3672, 0.75, 0.3594, 0.75, 0.625, 0.75, 0.6406, 0.75, 0.6406, 0.75, 0.625, 0.75, 0.3594, 0.5, 0.3516, 0.5, 0.3516, 0.5, 0.3594, 0.5, 0.3594, 0.5, 0.3516, 0.5, 0.3516, 0.5, 0.3594, 0.5, 0.625, 0.75, 0.6406, 0.75, 0.6406, 0.75, 0.625, 0.75, 0.625, 0.75, 0.6406, 0.75, 0.6406, 0.75, 0.625, 0.75, 0.625, 0.5, 0.6406, 0.5, 0.6406, 0.75, 0.625, 0.75, 0.3594, 0.5, 0.3516, 0.5, 0.3516, 0.5, 0.3594, 0.5, 0.625, 0.75, 0.6406, 0.75, 0.6406, 0.75, 0.625, 0.75, 0.625, 0.75, 0.6406, 0.75, 0.6406, 0.75, 0.625, 0.75, 0.625, 0.75, 0.6406, 0.75, 0.6406, 0.75, 0.625, 0.75, 0.625, 0.75, 0.6406, 0.75, 0.6406, 0.75, 0.625, 0.75, 0.625, 0.75, 0.6406, 0.75, 0.6406, 0.75, 0.625, 0.75, 0.625, 0.5, 0.625, 0.5, 0.625, 0.5, 0.625, 0.5, 0.625, 0.5, 0.0, 0.0, 0.0, 0.0, 0.0, 0.0, 0.6406, 0.5, 0.0, 0.0, 0.0, 0.0, 0.0, 0.0, 0.6875, 0.5, 0.6875, 0.5, 0.0, 0.0, 0.0, 0.0, 0.625, 0.5, 0.625, 0.5, 0.625, 0.5, 0.625, 0.5, 0.6562, 0.5, 0.6406, 0.5, 0.6406, 0.5, 0.6562, 0.5, 0.6562, 0.75, 0.6406, 0.75, 0.6406, 0.75, 0.6562, 0.75, 0.6562, 0.75, 0.6406, 0.75, 0.6406, 0.75, 0.6562, 0.75, 0.6562, 0.75, 0.6406, 0.75, 0.6406, 0.75, 0.6562, 0.75, 0.6562, 0.75, 0.6406, 0.75, 0.6406, 0.75, 0.6562, 0.75, 0.6562, 0.5, 0.6406, 0.5, 0.6406, 0.5, 0.6562, 0.5, 0.3594, 0.75, 0.3672, 0.75, 0.3672, 0.75, 0.3594, 0.75, 0.3594, 0.75, 0.3516, 0.75, 0.3516, 0.75, 0.3594, 0.75, 0.3594, 0.75, 0.3672, 0.75, 0.3672, 0.75, 0.3594, 0.75, 0.3594, 0.75, 0.3672, 0.75, 0.3672, 0.75, 0.3594, 0.75, 0.3594, 0.5, 0.3672, 0.5, 0.3672, 0.75, 0.3594, 0.75, 0.625, 0.5, 0.625, 0.5, 0.625, 0.5, 0.625, 0.5, 0.625, 0.5, 0.625, 0.5, 0.625, 0.5, 0.625, 0.5, 0.625, 0.5, 0.625, 0.5, 0.625, 0.5, 0.625, 0.5, 0.625, 0.5, 0.625, 0.5, 0.625, 0.5, 0.625, 0.5, 0.6584, 0.4709, 0.625, 0.4375, 0.625, 0.4375, 0.6875, 0.5, 0.6571, 0.4696, 0.6584, 0.4709, 0.6875, 0.5, 0.6875, 0.5, 0.6546, 0.4671, 0.6571, 0.4696, 0.6875, 0.5, 0.6875, 0.5, 0.6563, 0.4688, 0.6546, 0.4671, 0.6875, 0.5, 0.6875, 0.5, 0.6875, 0.5, 0.0, 0.0, 0.0, 0.0, 0.625, 0.4375, 0.6563, 0.4688, 0.625, 0.5, 0.625, 0.5, 0.0, 0.0, 0.0, 0.0, 0.625, 0.5, 0.6875, 0.5, 0.6875, 0.5, 0.0, 0.0, 0.0, 0.0, 0.625, 0.5, 0.0, 0.0, 0.0, 0.0, 0.625, 0.5, 0.625, 0.5, 0.0, 0.0, 0.0, 0.0, 0.625, 0.5, 0.6875, 0.5, 0.6875, 0.5, 0.0, 0.0, 0.0, 0.0, 0.625, 0.4375, 0.0, 0.0, 0.0, 0.0, 0.625, 0.4375, 0.625, 0.5, 0.625, 0.5, 0.0, 0.0, 0.0, 0.0, 0.625, 0.5, 0.625, 0.5, 0.0, 0.0, 0.0, 0.0, 0.625, 0.4375, 0.0, 0.0, 0.0, 0.0, 0.625, 0.4375, 0.625, 0.5, 0.625, 0.5, 0.0, 0.0, 0.0, 0.0, 0.625, 0.4375, 0.0, 0.0, 0.0, 0.0, 0.625, 0.4375, 0.0, 0.0, 0.625, 0.5, 0.0, 0.0, 0.0, 0.0, 0.625, 0.4375, 0.0, 0.0, 0.0, 0.0, 0.625, 0.4375, 0.0, 0.0, 0.0, 0.0, 0.0, 0.0, 0.0, 0.0, 0.625, 0.4375, 0.0, 0.0, 0.0, 0.0, 0.0, 0.0, 0.625, 0.4375, 0.0, 0.0, 0.0, 0.0, 0.0, 0.0, 0.0, 0.0, 0.625, 0.4375, 0.0, 0.0, 0.6875, 0.5, 0.5, 0.5, 0.0, 0.0, 0.0, 0.0, 0.0, 0.0, 0.375, 0.8699, 0.5, 0.875, 0.375, 0.875, 0.5, 0.75, 0.5, 0.75, 0.2812, 0.75, 0.3435, 0.75, 0.3705, 0.75, 0.3745, 0.75, 0.3643, 0.75, 0.3464, 0.75, 0.375, 0.75, 0.3438, 0.75, 0.3516, 0.75, 0.3594, 0.75, 0.3672, 0.75, 0.3464, 0.75, 0.3643, 0.75, 0.3745, 0.75, 0.3705, 0.75, 0.3435, 0.75, 0.3167, 0.75, 0.3156, 0.75, 0.3271, 0.75, 0.3271, 0.75, 0.3156, 0.75, 0.3167, 0.75, 0.3435, 0.75, 0.2812, 0.75, 0.2812, 0.75, 0.375, 0.75, 0.5, 0.75, 0.3464, 0.75])
me_cube.materials.append(mat_orange)
me_cube.materials.append(mat_black)
me_cube.materials.append(mat_white)
me_cube.use_remesh_preserve_volume = False
me_cube.use_remesh_preserve_attributes = False
me_cube.use_mirror_vertex_groups = False
me_cube.update()

# ---- objects
ob_cube = bpy.data.objects.new('Cube', me_cube)
ob_light = bpy.data.objects.new('Light', light_light)
ob_camera = bpy.data.objects.new('Camera', cam_camera)
ob_bueprint = bpy.data.objects.new('Bueprint', None)

# ---- transforms, parenting, visibility, modifiers, constraints
ob_cube.location = (0.0, 0.0, 0.0)
ob_cube.scale = (1.0, 0.1573, -0.3726)
ob_cube.lock_rotations_4d = False
ob_cube.empty_display_type = 'ARROWS'
ob_cube.lineart.crease_threshold = 0.0
_m = ob_cube.modifiers.new('Mirror', 'MIRROR')
_m.use_clip = True
ob_light.location = (4.076, 1.005, 5.904)
ob_light.rotation_euler = (0.6503, 0.05522, 1.866)
ob_light.lock_rotations_4d = False
ob_light.empty_display_type = 'ARROWS'
ob_light.color = (0.0, 0.0, 0.0, 0.0)
ob_light.lineart.crease_threshold = 0.0
ob_camera.location = (7.359, -6.926, 4.958)
ob_camera.rotation_euler = (1.109, 0.0, 0.8149)
ob_camera.lock_rotations_4d = False
ob_camera.empty_display_type = 'ARROWS'
ob_camera.color = (0.0, 0.0, 0.0, 0.0)
ob_camera.display_type = 'WIRE'
ob_camera.lineart.crease_threshold = 0.0
ob_bueprint.location = (-3.264e-17, 0.147, -0.2551)
ob_bueprint.rotation_euler = (1.571, -0.0, 1.571)
ob_bueprint.empty_display_type = 'IMAGE'
ob_bueprint.empty_display_size = 5.0
ob_bueprint.use_empty_image_alpha = True
ob_bueprint.color = (1.0, 1.0, 1.0, 0.4632)
ob_bueprint.lineart.crease_threshold = 0.0

# ---- collection membership
col_collection.objects.link(ob_cube)
col_collection.objects.link(ob_light)
col_collection.objects.link(ob_camera)
col_collection.objects.link(ob_bueprint)

# ---- scene / render settings (as saved in the file)
scene.camera = ob_camera
scene.frame_start = 1; scene.frame_end = 250; scene.frame_set(1)
scene.render.engine = 'BLENDER_EEVEE_NEXT'
scene.cycles.use_denoising = False
scene.cycles.samples = 128
scene.cycles.sampling_pattern = 'TABULATED_SOBOL'
scene.cycles.use_adaptive_sampling = False
scene.cycles.use_light_tree = False
scene.view_settings.view_transform = 'Filmic'
bpy.context.view_layer.update()
